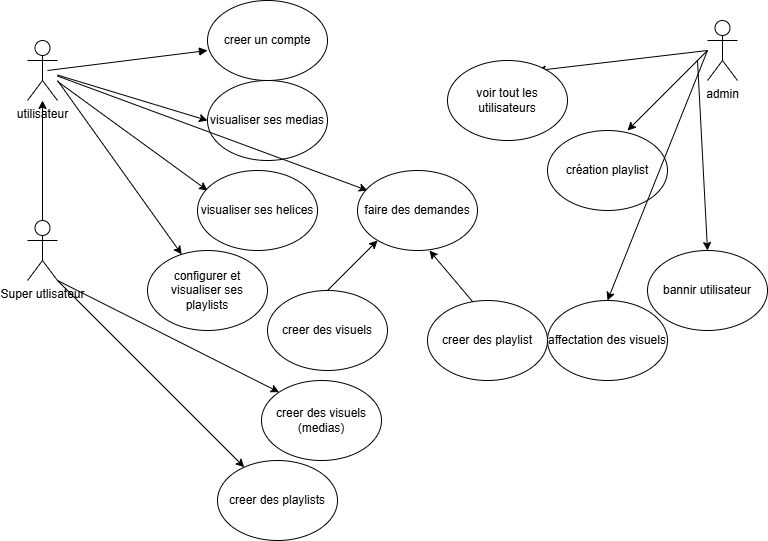

The diagram above was exported from draw.io. Its source (the exported page's mxGraphModel, read from the mxfile embedded in the PNG):
<mxGraphModel dx="1050" dy="565" grid="1" gridSize="10" guides="1" tooltips="1" connect="1" arrows="1" fold="1" page="1" pageScale="1" pageWidth="827" pageHeight="1169" math="0" shadow="0">
  <root>
    <mxCell id="0" />
    <mxCell id="1" parent="0" />
    <mxCell id="fI6x4uyTdBQ2iEWexxif-1" value="utilisateur" style="shape=umlActor;verticalLabelPosition=bottom;verticalAlign=top;html=1;outlineConnect=0;" vertex="1" parent="1">
      <mxGeometry x="60" y="80" width="30" height="60" as="geometry" />
    </mxCell>
    <mxCell id="fI6x4uyTdBQ2iEWexxif-2" value="" style="endArrow=classic;html=1;rounded=0;" edge="1" parent="1" target="fI6x4uyTdBQ2iEWexxif-1">
      <mxGeometry width="50" height="50" relative="1" as="geometry">
        <mxPoint x="75" y="260" as="sourcePoint" />
        <mxPoint x="80" y="190" as="targetPoint" />
      </mxGeometry>
    </mxCell>
    <mxCell id="fI6x4uyTdBQ2iEWexxif-3" value="Super utlisateur" style="shape=umlActor;verticalLabelPosition=bottom;verticalAlign=top;html=1;outlineConnect=0;" vertex="1" parent="1">
      <mxGeometry x="60" y="260" width="30" height="60" as="geometry" />
    </mxCell>
    <mxCell id="fI6x4uyTdBQ2iEWexxif-6" value="" style="html=1;verticalAlign=bottom;endArrow=block;curved=0;rounded=0;" edge="1" parent="1">
      <mxGeometry x="-0.1174" y="-94" width="80" relative="1" as="geometry">
        <mxPoint x="80" y="110" as="sourcePoint" />
        <mxPoint x="240" y="90" as="targetPoint" />
        <mxPoint x="-1" as="offset" />
      </mxGeometry>
    </mxCell>
    <mxCell id="fI6x4uyTdBQ2iEWexxif-7" value="creer un compte" style="ellipse;whiteSpace=wrap;html=1;" vertex="1" parent="1">
      <mxGeometry x="240" y="40" width="120" height="80" as="geometry" />
    </mxCell>
    <mxCell id="fI6x4uyTdBQ2iEWexxif-8" value="" style="endArrow=classic;html=1;rounded=0;" edge="1" parent="1" source="fI6x4uyTdBQ2iEWexxif-1">
      <mxGeometry width="50" height="50" relative="1" as="geometry">
        <mxPoint x="130" y="170" as="sourcePoint" />
        <mxPoint x="240" y="160" as="targetPoint" />
      </mxGeometry>
    </mxCell>
    <mxCell id="fI6x4uyTdBQ2iEWexxif-10" value="visualiser ses medias" style="ellipse;whiteSpace=wrap;html=1;" vertex="1" parent="1">
      <mxGeometry x="240" y="120" width="120" height="80" as="geometry" />
    </mxCell>
    <mxCell id="fI6x4uyTdBQ2iEWexxif-11" value="" style="endArrow=classic;html=1;rounded=0;" edge="1" parent="1" source="fI6x4uyTdBQ2iEWexxif-1">
      <mxGeometry width="50" height="50" relative="1" as="geometry">
        <mxPoint x="160" y="220" as="sourcePoint" />
        <mxPoint x="240" y="230" as="targetPoint" />
      </mxGeometry>
    </mxCell>
    <mxCell id="fI6x4uyTdBQ2iEWexxif-12" value="visualiser ses helices" style="ellipse;whiteSpace=wrap;html=1;" vertex="1" parent="1">
      <mxGeometry x="230" y="210" width="120" height="80" as="geometry" />
    </mxCell>
    <mxCell id="fI6x4uyTdBQ2iEWexxif-13" value="" style="endArrow=classic;html=1;rounded=0;" edge="1" parent="1" target="fI6x4uyTdBQ2iEWexxif-14">
      <mxGeometry width="50" height="50" relative="1" as="geometry">
        <mxPoint x="90" y="120" as="sourcePoint" />
        <mxPoint x="240" y="330" as="targetPoint" />
      </mxGeometry>
    </mxCell>
    <mxCell id="fI6x4uyTdBQ2iEWexxif-14" value="configurer et visualiser ses playlists" style="ellipse;whiteSpace=wrap;html=1;" vertex="1" parent="1">
      <mxGeometry x="180" y="290" width="120" height="80" as="geometry" />
    </mxCell>
    <mxCell id="fI6x4uyTdBQ2iEWexxif-15" value="" style="endArrow=classic;html=1;rounded=0;" edge="1" parent="1" source="fI6x4uyTdBQ2iEWexxif-1">
      <mxGeometry width="50" height="50" relative="1" as="geometry">
        <mxPoint x="440" y="220" as="sourcePoint" />
        <mxPoint x="400" y="230" as="targetPoint" />
      </mxGeometry>
    </mxCell>
    <mxCell id="fI6x4uyTdBQ2iEWexxif-16" value="faire des demandes" style="ellipse;whiteSpace=wrap;html=1;" vertex="1" parent="1">
      <mxGeometry x="390" y="210" width="120" height="80" as="geometry" />
    </mxCell>
    <mxCell id="fI6x4uyTdBQ2iEWexxif-17" value="" style="endArrow=classic;html=1;rounded=0;" edge="1" parent="1">
      <mxGeometry width="50" height="50" relative="1" as="geometry">
        <mxPoint x="360" y="330" as="sourcePoint" />
        <mxPoint x="410" y="280" as="targetPoint" />
      </mxGeometry>
    </mxCell>
    <mxCell id="fI6x4uyTdBQ2iEWexxif-18" value="creer des visuels" style="ellipse;whiteSpace=wrap;html=1;" vertex="1" parent="1">
      <mxGeometry x="300" y="330" width="120" height="80" as="geometry" />
    </mxCell>
    <mxCell id="fI6x4uyTdBQ2iEWexxif-19" value="" style="endArrow=classic;html=1;rounded=0;entryX=0.433;entryY=1.038;entryDx=0;entryDy=0;entryPerimeter=0;" edge="1" parent="1">
      <mxGeometry width="50" height="50" relative="1" as="geometry">
        <mxPoint x="510" y="346.96" as="sourcePoint" />
        <mxPoint x="461.96000000000004" y="289.99999999999994" as="targetPoint" />
      </mxGeometry>
    </mxCell>
    <mxCell id="fI6x4uyTdBQ2iEWexxif-20" value="creer des playlist" style="ellipse;whiteSpace=wrap;html=1;" vertex="1" parent="1">
      <mxGeometry x="460" y="340" width="120" height="80" as="geometry" />
    </mxCell>
    <mxCell id="fI6x4uyTdBQ2iEWexxif-21" value="" style="endArrow=classic;html=1;rounded=0;entryX=0;entryY=0;entryDx=0;entryDy=0;" edge="1" parent="1" target="fI6x4uyTdBQ2iEWexxif-22">
      <mxGeometry width="50" height="50" relative="1" as="geometry">
        <mxPoint x="90" y="320" as="sourcePoint" />
        <mxPoint x="230" y="420" as="targetPoint" />
      </mxGeometry>
    </mxCell>
    <mxCell id="fI6x4uyTdBQ2iEWexxif-22" value="creer des visuels (medias)" style="ellipse;whiteSpace=wrap;html=1;" vertex="1" parent="1">
      <mxGeometry x="294" y="420" width="120" height="80" as="geometry" />
    </mxCell>
    <mxCell id="fI6x4uyTdBQ2iEWexxif-23" value="" style="endArrow=classic;html=1;rounded=0;" edge="1" parent="1" target="fI6x4uyTdBQ2iEWexxif-24">
      <mxGeometry width="50" height="50" relative="1" as="geometry">
        <mxPoint x="90" y="320" as="sourcePoint" />
        <mxPoint x="120" y="480" as="targetPoint" />
      </mxGeometry>
    </mxCell>
    <mxCell id="fI6x4uyTdBQ2iEWexxif-24" value="creer des playlists" style="ellipse;whiteSpace=wrap;html=1;" vertex="1" parent="1">
      <mxGeometry x="250" y="500" width="120" height="80" as="geometry" />
    </mxCell>
    <mxCell id="fI6x4uyTdBQ2iEWexxif-25" value="admin" style="shape=umlActor;verticalLabelPosition=bottom;verticalAlign=top;html=1;outlineConnect=0;" vertex="1" parent="1">
      <mxGeometry x="740" y="60" width="30" height="60" as="geometry" />
    </mxCell>
    <mxCell id="fI6x4uyTdBQ2iEWexxif-26" value="" style="endArrow=classic;html=1;rounded=0;" edge="1" parent="1">
      <mxGeometry width="50" height="50" relative="1" as="geometry">
        <mxPoint x="740" y="90" as="sourcePoint" />
        <mxPoint x="570" y="110" as="targetPoint" />
      </mxGeometry>
    </mxCell>
    <mxCell id="fI6x4uyTdBQ2iEWexxif-27" value="voir tout les utilisateurs" style="ellipse;whiteSpace=wrap;html=1;" vertex="1" parent="1">
      <mxGeometry x="480" y="100" width="120" height="80" as="geometry" />
    </mxCell>
    <mxCell id="fI6x4uyTdBQ2iEWexxif-28" value="" style="endArrow=classic;html=1;rounded=0;" edge="1" parent="1">
      <mxGeometry width="50" height="50" relative="1" as="geometry">
        <mxPoint x="740" y="90" as="sourcePoint" />
        <mxPoint x="660" y="170" as="targetPoint" />
      </mxGeometry>
    </mxCell>
    <mxCell id="fI6x4uyTdBQ2iEWexxif-29" value="création playlist" style="ellipse;whiteSpace=wrap;html=1;" vertex="1" parent="1">
      <mxGeometry x="580" y="170" width="120" height="80" as="geometry" />
    </mxCell>
    <mxCell id="fI6x4uyTdBQ2iEWexxif-30" value="" style="endArrow=classic;html=1;rounded=0;" edge="1" parent="1">
      <mxGeometry width="50" height="50" relative="1" as="geometry">
        <mxPoint x="730" y="100" as="sourcePoint" />
        <mxPoint x="740" y="290" as="targetPoint" />
      </mxGeometry>
    </mxCell>
    <mxCell id="fI6x4uyTdBQ2iEWexxif-31" value="bannir utilisateur" style="ellipse;whiteSpace=wrap;html=1;" vertex="1" parent="1">
      <mxGeometry x="680" y="290" width="120" height="80" as="geometry" />
    </mxCell>
    <mxCell id="fI6x4uyTdBQ2iEWexxif-32" value="" style="endArrow=classic;html=1;rounded=0;" edge="1" parent="1">
      <mxGeometry width="50" height="50" relative="1" as="geometry">
        <mxPoint x="740" y="90" as="sourcePoint" />
        <mxPoint x="640" y="340" as="targetPoint" />
      </mxGeometry>
    </mxCell>
    <mxCell id="fI6x4uyTdBQ2iEWexxif-33" value="affectation des visuels" style="ellipse;whiteSpace=wrap;html=1;" vertex="1" parent="1">
      <mxGeometry x="580" y="340" width="120" height="80" as="geometry" />
    </mxCell>
  </root>
</mxGraphModel>